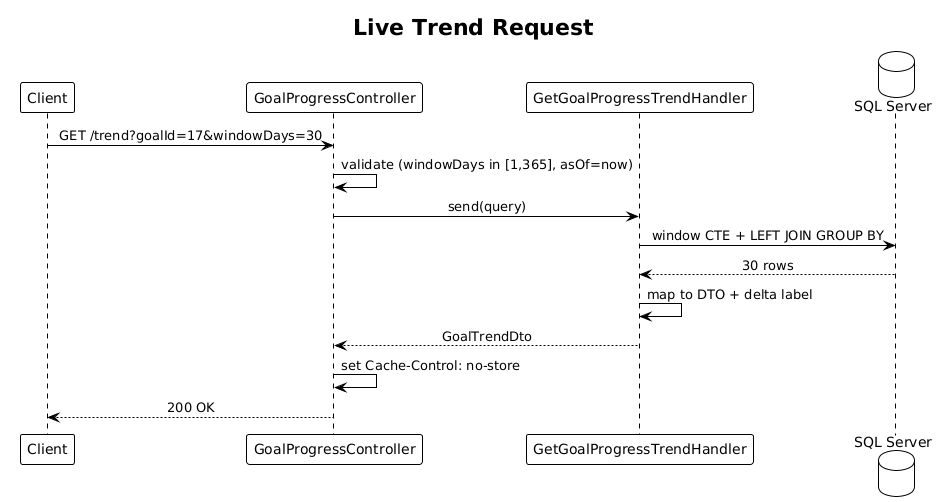

The diagram above was rendered by PlantUML. Its source (embedded in the PNG):
@startuml
!theme plain
skinparam sequenceMessageAlign center

title Live Trend Request

participant Client as C
participant GoalProgressController as Ctrl
participant GetGoalProgressTrendHandler as H
database "SQL Server" as DB

C -> Ctrl: GET /trend?goalId=17&windowDays=30
Ctrl -> Ctrl: validate (windowDays in [1,365], asOf=now)
Ctrl -> H: send(query)
H -> DB: window CTE + LEFT JOIN GROUP BY
DB --> H: 30 rows
H -> H: map to DTO + delta label
H --> Ctrl: GoalTrendDto
Ctrl -> Ctrl: set Cache-Control: no-store
Ctrl --> C: 200 OK
@enduml